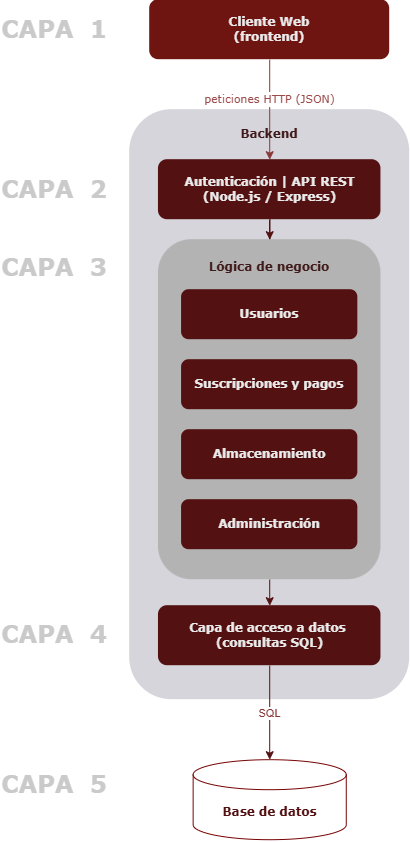

The diagram above was exported from draw.io. Its source (the exported page's mxGraphModel, read from the mxfile embedded in the PNG):
<mxGraphModel dx="620" dy="1092" grid="1" gridSize="10" guides="1" tooltips="1" connect="1" arrows="1" fold="1" page="1" pageScale="1" pageWidth="1169" pageHeight="826" math="0" shadow="0">
  <root>
    <mxCell id="0" />
    <mxCell id="1" parent="0" />
    <mxCell id="_cAj2rjaj2kmTvrY_3qZ-1" parent="1" style="rounded=1;whiteSpace=wrap;html=1;fillColor=light-dark(#6f1511, #512d2b);strokeColor=none;" value="&lt;span style=&quot;color: rgb(234, 234, 234);&quot;&gt;&lt;b&gt;&lt;font face=&quot;Verdana&quot;&gt;Cliente Web&lt;/font&gt;&lt;/b&gt;&lt;/span&gt;&lt;div&gt;&lt;span style=&quot;color: rgb(234, 234, 234);&quot;&gt;&lt;b&gt;&lt;font face=&quot;Verdana&quot;&gt;(frontend)&lt;/font&gt;&lt;/b&gt;&lt;/span&gt;&lt;/div&gt;" vertex="1">
      <mxGeometry height="60" width="240" x="440" y="160" as="geometry" />
    </mxCell>
    <mxCell id="_cAj2rjaj2kmTvrY_3qZ-2" parent="1" style="rounded=1;whiteSpace=wrap;html=1;fillColor=light-dark(#D5D5DB,#512D2B);strokeColor=none;" value="&lt;div style=&quot;text-align: right;&quot;&gt;&lt;br&gt;&lt;/div&gt;" vertex="1">
      <mxGeometry height="590" width="280" x="420" y="270" as="geometry" />
    </mxCell>
    <mxCell id="_cAj2rjaj2kmTvrY_3qZ-16" edge="1" parent="1" source="_cAj2rjaj2kmTvrY_3qZ-5" style="edgeStyle=orthogonalEdgeStyle;rounded=0;orthogonalLoop=1;jettySize=auto;html=1;strokeColor=light-dark(#531111,#512D2B);" target="_cAj2rjaj2kmTvrY_3qZ-8">
      <mxGeometry relative="1" as="geometry" />
    </mxCell>
    <mxCell id="_cAj2rjaj2kmTvrY_3qZ-5" parent="1" style="rounded=1;whiteSpace=wrap;html=1;fillColor=light-dark(#531111,#512D2B);strokeColor=none;" value="&lt;font color=&quot;#eaeaea&quot; face=&quot;Verdana&quot;&gt;&lt;span style=&quot;font-size: 12px;&quot;&gt;&lt;b&gt;Autenticación | API REST (Node.js / Express)&lt;/b&gt;&lt;/span&gt;&lt;/font&gt;" vertex="1">
      <mxGeometry height="60" width="222.5" x="448.75" y="320" as="geometry" />
    </mxCell>
    <mxCell id="_cAj2rjaj2kmTvrY_3qZ-7" edge="1" parent="1" source="_cAj2rjaj2kmTvrY_3qZ-1" style="edgeStyle=orthogonalEdgeStyle;rounded=0;orthogonalLoop=1;jettySize=auto;html=1;entryX=0.5;entryY=0;entryDx=0;entryDy=0;fontColor=light-dark(#9B4949,#512D2B);strokeColor=#893838;exitX=0.5;exitY=1;exitDx=0;exitDy=0;" target="_cAj2rjaj2kmTvrY_3qZ-5" value="&lt;font face=&quot;Verdana&quot;&gt;peticiones HTTP (JSON)&lt;/font&gt;">
      <mxGeometry relative="1" x="-0.2" as="geometry">
        <mxPoint as="offset" />
        <Array as="points">
          <mxPoint x="560" y="260" />
          <mxPoint x="560" y="260" />
        </Array>
        <mxPoint x="610" y="230" as="sourcePoint" />
        <mxPoint x="610" y="280" as="targetPoint" />
      </mxGeometry>
    </mxCell>
    <mxCell id="_cAj2rjaj2kmTvrY_3qZ-3" parent="1" style="text;html=1;whiteSpace=wrap;strokeColor=none;fillColor=none;align=center;verticalAlign=middle;rounded=0;fontColor=light-dark(#411b1b, #121212);fontFamily=Verdana;fontStyle=1" value="Backend" vertex="1">
      <mxGeometry height="30" width="60" x="530" y="280" as="geometry" />
    </mxCell>
    <mxCell id="_cAj2rjaj2kmTvrY_3qZ-8" parent="1" style="rounded=1;whiteSpace=wrap;html=1;fillColor=light-dark(#B3B3B3,#512D2B);strokeColor=none;" value="" vertex="1">
      <mxGeometry height="340" width="222.5" x="448.75" y="400" as="geometry" />
    </mxCell>
    <mxCell id="_cAj2rjaj2kmTvrY_3qZ-11" parent="1" style="text;html=1;whiteSpace=wrap;strokeColor=none;fillColor=none;align=center;verticalAlign=middle;rounded=0;fontColor=light-dark(#411b1b, #121212);fontFamily=Verdana;fontStyle=1" value="Lógica de negocio" vertex="1">
      <mxGeometry height="30" width="130" x="495" y="413" as="geometry" />
    </mxCell>
    <mxCell id="_cAj2rjaj2kmTvrY_3qZ-12" parent="1" style="rounded=1;whiteSpace=wrap;html=1;fillColor=light-dark(#531111,#512D2B);strokeColor=none;" value="&lt;font color=&quot;#eaeaea&quot; face=&quot;Verdana&quot;&gt;&lt;b&gt;Usuarios&lt;/b&gt;&lt;/font&gt;" vertex="1">
      <mxGeometry height="50" width="176.25" x="471.88" y="450" as="geometry" />
    </mxCell>
    <mxCell id="_cAj2rjaj2kmTvrY_3qZ-13" parent="1" style="rounded=1;whiteSpace=wrap;html=1;fillColor=light-dark(#531111,#512D2B);strokeColor=none;" value="&lt;font color=&quot;#eaeaea&quot; face=&quot;Verdana&quot;&gt;&lt;b&gt;Suscripciones y pagos&lt;/b&gt;&lt;/font&gt;" vertex="1">
      <mxGeometry height="50" width="176.25" x="471.88" y="520" as="geometry" />
    </mxCell>
    <mxCell id="_cAj2rjaj2kmTvrY_3qZ-14" parent="1" style="rounded=1;whiteSpace=wrap;html=1;fillColor=light-dark(#531111,#512D2B);strokeColor=none;" value="&lt;font color=&quot;#eaeaea&quot; face=&quot;Verdana&quot;&gt;&lt;b&gt;Almacenamiento&lt;/b&gt;&lt;/font&gt;" vertex="1">
      <mxGeometry height="50" width="176.25" x="471.88" y="590" as="geometry" />
    </mxCell>
    <mxCell id="_cAj2rjaj2kmTvrY_3qZ-15" parent="1" style="rounded=1;whiteSpace=wrap;html=1;fillColor=light-dark(#531111,#512D2B);strokeColor=none;" value="&lt;font color=&quot;#eaeaea&quot; face=&quot;Verdana&quot;&gt;&lt;b&gt;Administración&lt;/b&gt;&lt;/font&gt;" vertex="1">
      <mxGeometry height="50" width="176.25" x="471.88" y="660" as="geometry" />
    </mxCell>
    <mxCell id="_cAj2rjaj2kmTvrY_3qZ-17" parent="1" style="rounded=1;whiteSpace=wrap;html=1;fillColor=light-dark(#531111,#512D2B);strokeColor=none;" value="&lt;font color=&quot;#eaeaea&quot; face=&quot;Verdana&quot;&gt;&lt;b&gt;Capa de acceso a datos&amp;nbsp;&lt;/b&gt;&lt;/font&gt;&lt;div&gt;&lt;font color=&quot;#eaeaea&quot; face=&quot;Verdana&quot;&gt;&lt;b&gt;(consultas SQL)&lt;/b&gt;&lt;/font&gt;&lt;/div&gt;" vertex="1">
      <mxGeometry height="60" width="222.5" x="448.76" y="766" as="geometry" />
    </mxCell>
    <mxCell id="_cAj2rjaj2kmTvrY_3qZ-18" edge="1" parent="1" source="_cAj2rjaj2kmTvrY_3qZ-8" style="edgeStyle=orthogonalEdgeStyle;rounded=0;orthogonalLoop=1;jettySize=auto;html=1;strokeColor=light-dark(#531111,#512D2B);exitX=0.5;exitY=1;exitDx=0;exitDy=0;" target="_cAj2rjaj2kmTvrY_3qZ-17">
      <mxGeometry relative="1" as="geometry">
        <mxPoint x="600" y="390" as="sourcePoint" />
        <mxPoint x="600" y="410" as="targetPoint" />
      </mxGeometry>
    </mxCell>
    <mxCell id="_cAj2rjaj2kmTvrY_3qZ-22" parent="1" style="shape=cylinder3;whiteSpace=wrap;html=1;boundedLbl=1;backgroundOutline=1;size=15;strokeColor=light-dark(#770303, #ededed);fillColor=#FFFFFF;" value="&lt;b&gt;&lt;font face=&quot;Verdana&quot; style=&quot;color: light-dark(rgb(83, 17, 17), rgb(81, 45, 43));&quot;&gt;Base de datos&lt;/font&gt;&lt;/b&gt;" vertex="1">
      <mxGeometry height="80" width="153.13" x="483.44" y="920" as="geometry" />
    </mxCell>
    <mxCell id="_cAj2rjaj2kmTvrY_3qZ-23" edge="1" parent="1" source="_cAj2rjaj2kmTvrY_3qZ-17" style="edgeStyle=orthogonalEdgeStyle;rounded=0;orthogonalLoop=1;jettySize=auto;html=1;strokeColor=light-dark(#531111,#512D2B);exitX=0.5;exitY=1;exitDx=0;exitDy=0;entryX=0.5;entryY=0;entryDx=0;entryDy=0;entryPerimeter=0;" target="_cAj2rjaj2kmTvrY_3qZ-22" value="&lt;span style=&quot;color: rgb(137, 56, 56);&quot;&gt;SQL&lt;/span&gt;">
      <mxGeometry relative="1" x="0.0058" as="geometry">
        <mxPoint as="offset" />
        <mxPoint x="610" y="910" as="sourcePoint" />
        <mxPoint x="610" y="936" as="targetPoint" />
      </mxGeometry>
    </mxCell>
    <mxCell id="_cAj2rjaj2kmTvrY_3qZ-25" parent="1" style="text;html=1;whiteSpace=wrap;strokeColor=none;fillColor=none;align=center;verticalAlign=middle;rounded=0;fontColor=light-dark(#CACACA,#512D2B);fontSize=24;" value="&lt;font face=&quot;Verdana&quot;&gt;&lt;b&gt;CAPA&amp;nbsp; 2&lt;/b&gt;&lt;/font&gt;" vertex="1">
      <mxGeometry height="30" width="110" x="290" y="335" as="geometry" />
    </mxCell>
    <mxCell id="_cAj2rjaj2kmTvrY_3qZ-26" parent="1" style="text;html=1;whiteSpace=wrap;strokeColor=none;fillColor=none;align=center;verticalAlign=middle;rounded=0;fontColor=light-dark(#CACACA,#512D2B);fontSize=24;" value="&lt;font face=&quot;Verdana&quot;&gt;&lt;b&gt;CAPA&amp;nbsp; 1&lt;/b&gt;&lt;/font&gt;" vertex="1">
      <mxGeometry height="30" width="110" x="290" y="175" as="geometry" />
    </mxCell>
    <mxCell id="_cAj2rjaj2kmTvrY_3qZ-28" parent="1" style="text;html=1;whiteSpace=wrap;strokeColor=none;fillColor=none;align=center;verticalAlign=middle;rounded=0;fontColor=light-dark(#CACACA,#512D2B);fontSize=24;" value="&lt;font face=&quot;Verdana&quot;&gt;&lt;b&gt;CAPA&amp;nbsp; 3&lt;/b&gt;&lt;/font&gt;" vertex="1">
      <mxGeometry height="30" width="110" x="290" y="413" as="geometry" />
    </mxCell>
    <mxCell id="_cAj2rjaj2kmTvrY_3qZ-29" parent="1" style="text;html=1;whiteSpace=wrap;strokeColor=none;fillColor=none;align=center;verticalAlign=middle;rounded=0;fontColor=light-dark(#CACACA,#512D2B);fontSize=24;" value="&lt;font face=&quot;Verdana&quot;&gt;&lt;b&gt;CAPA&amp;nbsp; 4&lt;/b&gt;&lt;/font&gt;" vertex="1">
      <mxGeometry height="30" width="110" x="290" y="780" as="geometry" />
    </mxCell>
    <mxCell id="_cAj2rjaj2kmTvrY_3qZ-30" parent="1" style="text;html=1;whiteSpace=wrap;strokeColor=none;fillColor=none;align=center;verticalAlign=middle;rounded=0;fontColor=light-dark(#CACACA,#512D2B);fontSize=24;" value="&lt;font face=&quot;Verdana&quot;&gt;&lt;b&gt;CAPA&amp;nbsp; 5&lt;/b&gt;&lt;/font&gt;" vertex="1">
      <mxGeometry height="30" width="110" x="290" y="930" as="geometry" />
    </mxCell>
  </root>
</mxGraphModel>